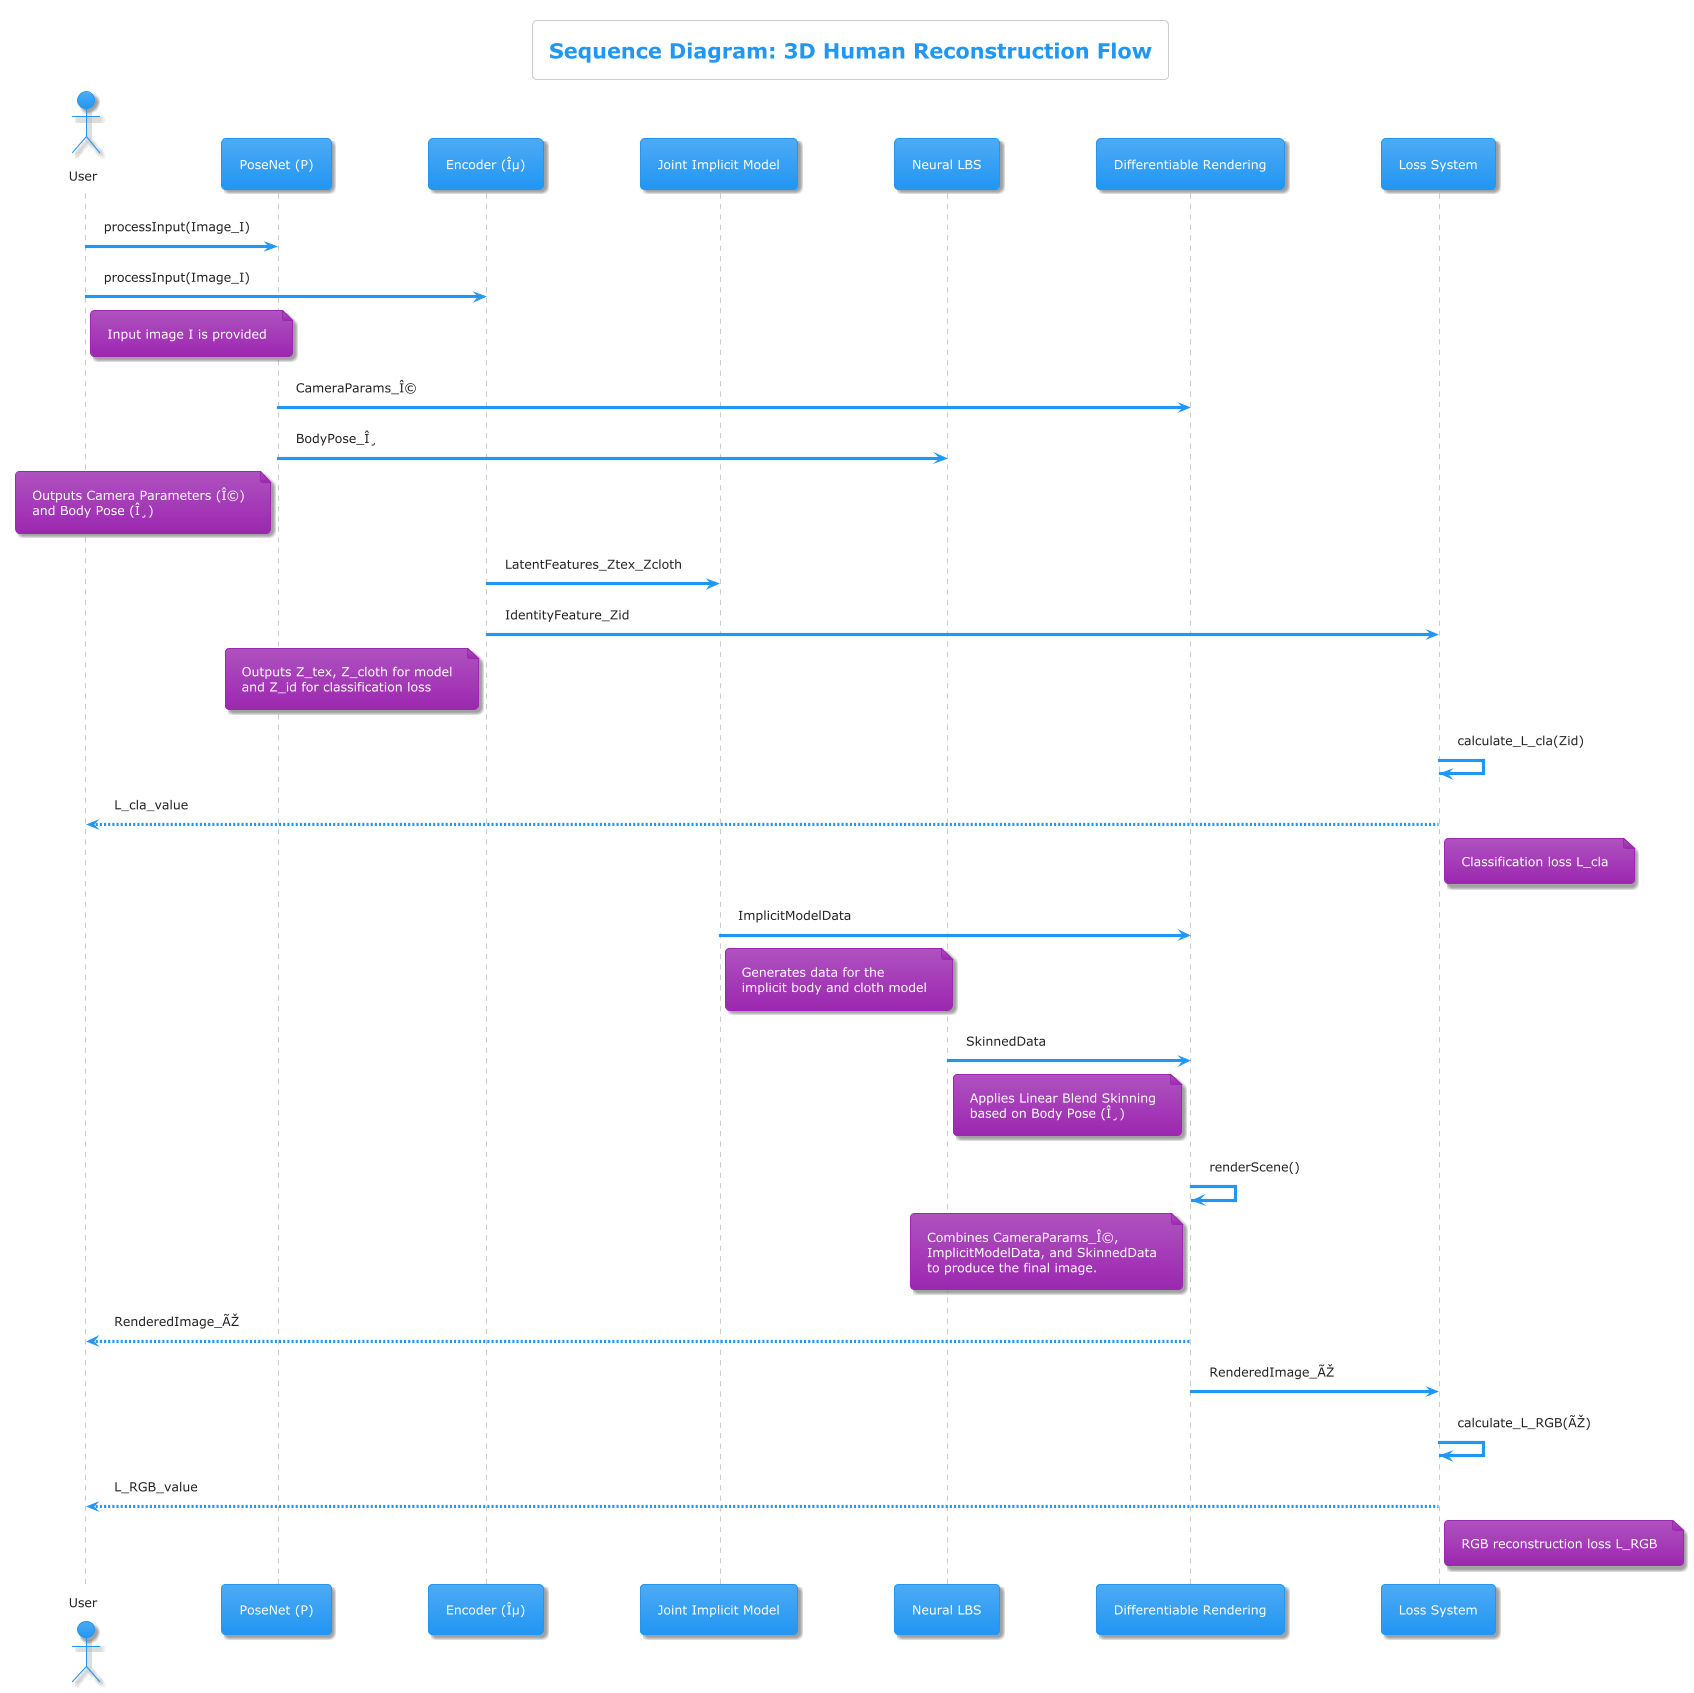

The diagram above was rendered by PlantUML. Its source (embedded in the PNG):
@startuml
!theme materia

title Sequence Diagram: 3D Human Reconstruction Flow

actor User
participant PoseNet_P as "PoseNet (P)"
participant Encoder_E as "Encoder (Îµ)"
participant JointModel as "Joint Implicit Model"
participant NeuralLBS_Component as "Neural LBS"
participant Renderer as "Differentiable Rendering"
participant LossSys as "Loss System"

User -> PoseNet_P : processInput(Image_I)
User -> Encoder_E : processInput(Image_I)
note right of User: Input image I is provided

PoseNet_P -> Renderer : CameraParams_Î©
PoseNet_P -> NeuralLBS_Component : BodyPose_Î¸
note left of PoseNet_P
  Outputs Camera Parameters (Î©)
  and Body Pose (Î¸)
end note

Encoder_E -> JointModel : LatentFeatures_Ztex_Zcloth
Encoder_E -> LossSys : IdentityFeature_Zid
note left of Encoder_E
  Outputs Z_tex, Z_cloth for model
  and Z_id for classification loss
end note

LossSys -> LossSys : calculate_L_cla(Zid)
LossSys --> User : L_cla_value
note right of LossSys: Classification loss L_cla

JointModel -> Renderer : ImplicitModelData
note right of JointModel
  Generates data for the
  implicit body and cloth model
end note

NeuralLBS_Component -> Renderer : SkinnedData
note right of NeuralLBS_Component
  Applies Linear Blend Skinning
  based on Body Pose (Î¸)
end note

Renderer -> Renderer : renderScene()
note left of Renderer
  Combines CameraParams_Î©,
  ImplicitModelData, and SkinnedData
  to produce the final image.
end note
Renderer --> User : RenderedImage_ÃŽ
Renderer -> LossSys : RenderedImage_ÃŽ

LossSys -> LossSys : calculate_L_RGB(ÃŽ)
LossSys --> User : L_RGB_value
note right of LossSys: RGB reconstruction loss L_RGB

@enduml